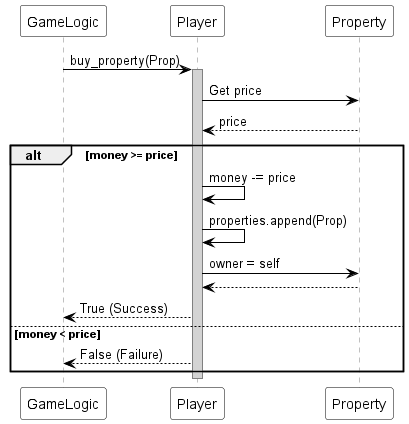

The diagram above was rendered by PlantUML. Its source (embedded in the PNG):
@startuml
skinparam sequence {
  ParticipantBackgroundColor white
  ParticipantBorderColor black
  ArrowColor black
  LifeLineBorderColor gray
  LifeLineBackgroundColor lightgray
}

participant "GameLogic" as Logic
participant "Player" as P
participant "Property" as Prop

Logic -> P : buy_property(Prop)
activate P
P -> Prop : Get price
Prop --> P : price
alt money >= price
    P -> P : money -= price
    P -> P : properties.append(Prop)
    P -> Prop : owner = self
    Prop --> P
    P --> Logic : True (Success)
else money < price
    P --> Logic : False (Failure)
end
deactivate P
@enduml